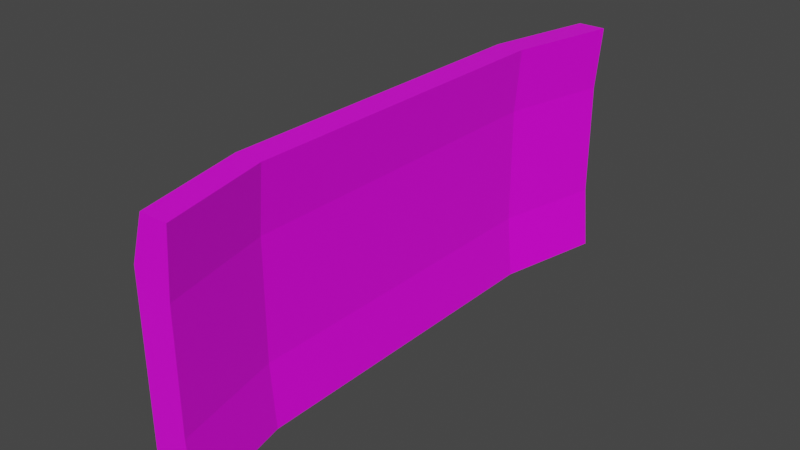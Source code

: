 # Source: TankArmorPlate.blend  (saved by Blender 2.91.10; exported with 4.5.12 LTS)
import bpy
from mathutils import Matrix  # noqa: F401  (used for matrix-valued properties, if any)

bpy.ops.wm.read_factory_settings(use_empty=True)
scene = bpy.context.scene
scene.name = 'Scene'

# ---- collections
col_collection = bpy.data.collections.new('Collection'); scene.collection.children.link(col_collection)

# ---- images (referenced by path relative to the original .blend; pixels are not part of the script)
import os
ASSET_DIR = os.environ.get("B2B_ASSET_DIR", "")  # directory of the original .blend (textures are referenced by path, not embedded)
HERE = os.path.dirname(os.path.abspath(__file__))  # packed textures are extracted next to this script under _unpacked/

def load_image(name, relpath, width, height, colorspace="sRGB"):
    """Load a texture the original file referenced (path relative to the .blend, or extracted next to this script)."""
    p = next((c for c in (os.path.join(HERE, relpath), os.path.join(ASSET_DIR, relpath)) if relpath and os.path.exists(c)), "")
    if p:
        img = bpy.data.images.load(p, check_existing=True)
        img.name = name
    else:  # same state as the original file: an image datablock whose file is absent (Cycles renders it pink)
        img = bpy.data.images.new(name, width, height)
        img.source = "FILE"
        img.filepath = "//" + (relpath or name)
    img.colorspace_settings.name = colorspace
    return img
img_green_team_png = load_image('green_team.png', 'green_team.png', 1024, 1024, 'sRGB')

# ---- materials (node trees are filled in below, after node groups)
mat_material = bpy.data.materials.new('Material')
mat_material.alpha_threshold = 0.0
mat_material.use_transparent_shadow = False
mat_material.line_color = (0.0, 0.0, 0.0, 1.0)

# ---- material node trees
mat_material.use_nodes = True; mat_material.node_tree.nodes.clear()
_N = mat_material.node_tree.nodes; _L = mat_material.node_tree.links
n0 = _N.new('ShaderNodeOutputMaterial'); n0.name = 'Material Output'; n0.location = (300, 300)
n1 = _N.new('ShaderNodeBsdfPrincipled'); n1.name = 'Principled BSDF'; n1.location = (10, 300)
n1.distribution = 'GGX'
n1.subsurface_method = 'BURLEY'
n1.inputs[2].default_value = 0.4
n1.inputs[3].default_value = 1.45
n1.inputs[27].default_value = (0.0, 0.0, 0.0, 1.0)
n1.inputs[28].default_value = 1.0
n2 = _N.new('ShaderNodeTexImage'); n2.name = 'Image Texture'; n2.location = (-280, 280)
n2.image = img_green_team_png
_L.new(n1.outputs[0], n0.inputs[0])
_L.new(n2.outputs[0], n1.inputs[0])
n0.is_active_output = True

# ---- world
world_world = bpy.data.worlds.new('World'); scene.world = world_world
world_world.use_nodes = True; world_world.node_tree.nodes.clear()
_N = world_world.node_tree.nodes; _L = world_world.node_tree.links
n0 = _N.new('ShaderNodeOutputWorld'); n0.name = 'World Output'; n0.location = (300, 300)
n1 = _N.new('ShaderNodeBackground'); n1.name = 'Background'; n1.location = (10, 300)
n1.inputs[0].default_value = (0.05088, 0.05088, 0.05088, 1.0)
_L.new(n1.outputs[0], n0.inputs[0])
n0.is_active_output = True
world_world.color = (0.05088, 0.05088, 0.05088)
world_world.use_sun_shadow = False
world_world.sun_shadow_jitter_overblur = 0.0

# ---- meshes
me_cube = bpy.data.meshes.new('Cube')
me_cube.from_pydata([(0.1498, 0.9417, 0.4111), (0.1498, 0.9417, -0.4111), (0.1498, -0.9417, 0.4111), (0.1498, -0.9417, -0.4111), (0.00998, 0.9417, 0.2575), (0.00998, 0.9417, -0.3379), (0.00998, -0.9417, 0.2575), (0.00998, -0.9417, -0.3379), (0.1308, 0.9417, 0.1964), (0.00998, -0.9417, 0.1964), (0.1308, -0.9417, 0.1964), (0.00998, 0.9417, 0.1964), (0.1308, 0.9417, -0.1967), (0.1308, -0.9417, -0.1967), (0.00998, 0.9417, -0.1967), (0.00998, -0.9417, -0.1967), (0.1032, 0.9417, -0.4111), (0.0566, 0.9417, -0.4111), (0.1032, -0.9417, 0.4111), (0.0566, -0.9417, 0.4111), (0.0566, -0.9417, -0.4111), (0.1032, -0.9417, -0.4111), (0.0566, 0.9417, 0.4111), (0.1032, 0.9417, 0.4111), (0.0566, 0.9417, 0.1964), (0.1032, 0.9417, 0.1964), (0.1032, -0.9417, 0.1964), (0.0566, -0.9417, 0.1964), (0.1032, -0.9417, -0.1967), (0.0566, -0.9417, -0.1967), (0.0566, 0.9417, -0.1967), (0.1032, 0.9417, -0.1967), (-0.07184, 0.5736, -0.3379), (-0.07184, -0.5736, -0.3379), (0.06802, 0.5736, 0.4111), (0.06802, -0.5736, 0.4111), (-0.07184, -0.5736, 0.2575), (-0.07184, 0.5736, 0.2575), (0.06802, -0.5736, -0.4111), (0.06802, 0.5736, -0.4111), (0.04898, 0.5736, 0.1964), (0.04898, -0.5736, 0.1964), (-0.07184, -0.5736, 0.1964), (-0.07184, 0.5736, 0.1964), (-0.07184, -0.5736, -0.1967), (-0.07184, 0.5736, -0.1967), (0.04898, 0.5736, -0.1967), (0.04898, -0.5736, -0.1967), (-0.02522, 0.5736, -0.4111), (-0.02522, -0.5736, -0.4111), (0.0214, 0.5736, -0.4111), (0.0214, -0.5736, -0.4111), (0.0214, 0.5736, 0.4111), (0.0214, -0.5736, 0.4111), (-0.02522, 0.5736, 0.4111), (-0.02522, -0.5736, 0.4111)], [], [(55, 36, 6, 19), (27, 19, 6, 9), (43, 37, 4, 11), (51, 38, 3, 21), (41, 35, 2, 10), (25, 23, 0, 8), (31, 25, 8, 12), (47, 41, 10, 13), (45, 43, 11, 14), (29, 27, 9, 15), (20, 29, 15, 7), (32, 45, 14, 5), (38, 47, 13, 3), (16, 31, 12, 1), (5, 14, 30, 17), (17, 30, 31, 16), (3, 13, 28, 21), (21, 28, 29, 20), (13, 10, 26, 28), (28, 26, 27, 29), (14, 11, 24, 30), (30, 24, 25, 31), (11, 4, 22, 24), (24, 22, 23, 25), (33, 49, 20, 7), (49, 51, 21, 20), (10, 2, 18, 26), (26, 18, 19, 27), (35, 53, 18, 2), (53, 55, 19, 18), (23, 22, 54, 52), (52, 54, 55, 53), (0, 23, 52, 34), (34, 52, 53, 35), (17, 16, 50, 48), (48, 50, 51, 49), (5, 17, 48, 32), (32, 48, 49, 33), (1, 12, 46, 39), (39, 46, 47, 38), (7, 15, 44, 33), (33, 44, 45, 32), (15, 9, 42, 44), (44, 42, 43, 45), (12, 8, 40, 46), (46, 40, 41, 47), (8, 0, 34, 40), (40, 34, 35, 41), (16, 1, 39, 50), (50, 39, 38, 51), (9, 6, 36, 42), (42, 36, 37, 43), (22, 4, 37, 54), (54, 37, 36, 55)])
_uv = me_cube.uv_layers.new(name='UVMap')
_uv.uv.foreach_set('vector', [0.8704, 0.8879, 0.8704, 0.8879, 0.8704, 0.8879, 0.8704, 0.8879, 0.8704, 0.8879, 0.8704, 0.8879, 0.8704, 0.8879, 0.8704, 0.8879, 0.8704, 0.8879, 0.8704, 0.8879, 0.8704, 0.8879, 0.8704, 0.8879, 0.8704, 0.8879, 0.8704, 0.8879, 0.8704, 0.8879, 0.8704, 0.8879, 0.8704, 0.8879, 0.8704, 0.8879, 0.8704, 0.8879, 0.8704, 0.8879, 0.8704, 0.8879, 0.8704, 0.8879, 0.8704, 0.8879, 0.8704, 0.8879, 0.8704, 0.8879, 0.8704, 0.8879, 0.8704, 0.8879, 0.8704, 0.8879, 0.8704, 0.8879, 0.8704, 0.8879, 0.8704, 0.8879, 0.8704, 0.8879, 0.8704, 0.8879, 0.8704, 0.8879, 0.8704, 0.8879, 0.8704, 0.8879, 0.8704, 0.8879, 0.8704, 0.8879, 0.8704, 0.8879, 0.8704, 0.8879, 0.8704, 0.8879, 0.8704, 0.8879, 0.8704, 0.8879, 0.8704, 0.8879, 0.8704, 0.8879, 0.8704, 0.8879, 0.8704, 0.8879, 0.8704, 0.8879, 0.8704, 0.8879, 0.8704, 0.8879, 0.8704, 0.8879, 0.8704, 0.8879, 0.8704, 0.8879, 0.8704, 0.8879, 0.8704, 0.8879, 0.8704, 0.8879, 0.8704, 0.8879, 0.8704, 0.8879, 0.8704, 0.8879, 0.8704, 0.8879, 0.8704, 0.8879, 0.8704, 0.8879, 0.8704, 0.8879, 0.8704, 0.8879, 0.8704, 0.8879, 0.8704, 0.8879, 0.8704, 0.8879, 0.8704, 0.8879, 0.8704, 0.8879, 0.8704, 0.8879, 0.8704, 0.8879, 0.8704, 0.8879, 0.8704, 0.8879, 0.8704, 0.8879, 0.8704, 0.8879, 0.8704, 0.8879, 0.8704, 0.8879, 0.8704, 0.8879, 0.8704, 0.8879, 0.8704, 0.8879, 0.8704, 0.8879, 0.8704, 0.8879, 0.8704, 0.8879, 0.8704, 0.8879, 0.8704, 0.8879, 0.8704, 0.8879, 0.8704, 0.8879, 0.8704, 0.8879, 0.8704, 0.8879, 0.8704, 0.8879, 0.8704, 0.8879, 0.8704, 0.8879, 0.8704, 0.8879, 0.8704, 0.8879, 0.8704, 0.8879, 0.8704, 0.8879, 0.8704, 0.8879, 0.8704, 0.8879, 0.8704, 0.8879, 0.8704, 0.8879, 0.8704, 0.8879, 0.8704, 0.8879, 0.8704, 0.8879, 0.8704, 0.8879, 0.8704, 0.8879, 0.8704, 0.8879, 0.8704, 0.8879, 0.8704, 0.8879, 0.8704, 0.8879, 0.8704, 0.8879, 0.8704, 0.8879, 0.8704, 0.8879, 0.8704, 0.8879, 0.8704, 0.8879, 0.8704, 0.8879, 0.8704, 0.8879, 0.8704, 0.8879, 0.8704, 0.8879, 0.8704, 0.8879, 0.8704, 0.8879, 0.8704, 0.8879, 0.8704, 0.8879, 0.8704, 0.8879, 0.8704, 0.8879, 0.8704, 0.8879, 0.8704, 0.8879, 0.8704, 0.8879, 0.8704, 0.8879, 0.8704, 0.8879, 0.8704, 0.8879, 0.8704, 0.8879, 0.8704, 0.8879, 0.8704, 0.8879, 0.8704, 0.8879, 0.8704, 0.8879, 0.8704, 0.8879, 0.8704, 0.8879, 0.8704, 0.8879, 0.8704, 0.8879, 0.8704, 0.8879, 0.8704, 0.8879, 0.8704, 0.8879, 0.8704, 0.8879, 0.8704, 0.8879, 0.8704, 0.8879, 0.8704, 0.8879, 0.8704, 0.8879, 0.8704, 0.8879, 0.8704, 0.8879, 0.8704, 0.8879, 0.8704, 0.8879, 0.8704, 0.8879, 0.8704, 0.8879, 0.8704, 0.8879, 0.8704, 0.8879, 0.8704, 0.8879, 0.8704, 0.8879, 0.8704, 0.8879, 0.8704, 0.8879, 0.8704, 0.8879, 0.8704, 0.8879, 0.8704, 0.8879, 0.8704, 0.8879, 0.8704, 0.8879, 0.8704, 0.8879, 0.8704, 0.8879, 0.8704, 0.8879, 0.8704, 0.8879, 0.8704, 0.8879, 0.8704, 0.8879, 0.8704, 0.8879, 0.8704, 0.8879, 0.8704, 0.8879, 0.8704, 0.8879, 0.8704, 0.8879, 0.8704, 0.8879, 0.8704, 0.8879, 0.8704, 0.8879, 0.8704, 0.8879, 0.8704, 0.8879, 0.8704, 0.8879, 0.8704, 0.8879, 0.8704, 0.8879, 0.8704, 0.8879, 0.8704, 0.8879, 0.8704, 0.8879, 0.8704, 0.8879, 0.8704, 0.8879, 0.8704, 0.8879, 0.8704, 0.8879, 0.8704, 0.8879, 0.8704, 0.8879, 0.8704, 0.8879, 0.8704, 0.8879, 0.8704, 0.8879, 0.8704, 0.8879, 0.8704, 0.8879, 0.8704, 0.8879, 0.8704, 0.8879, 0.8704, 0.8879, 0.8704, 0.8879, 0.8704, 0.8879, 0.8704, 0.8879, 0.8704, 0.8879, 0.8704, 0.8879, 0.8704, 0.8879, 0.8704, 0.8879, 0.8704, 0.8879, 0.8704, 0.8879, 0.8704, 0.8879, 0.8704, 0.8879, 0.8704, 0.8879, 0.8704, 0.8879, 0.8704, 0.8879, 0.8704, 0.8879, 0.8704, 0.8879])
me_cube.materials.append(mat_material)
me_cube.use_remesh_preserve_volume = False
me_cube.use_remesh_preserve_attributes = False
me_cube.use_mirror_vertex_groups = False
me_cube.update()

# ---- objects
ob_cube = bpy.data.objects.new('Cube', me_cube)

# ---- transforms, parenting, visibility, modifiers, constraints
ob_cube.location = (0.0, 0.0, 0.0)
ob_cube.lock_rotations_4d = False
ob_cube.empty_display_type = 'ARROWS'
ob_cube.lineart.crease_threshold = 0.0

# ---- collection membership
col_collection.objects.link(ob_cube)

# ---- scene / render settings (as saved in the file)
scene.frame_start = 1; scene.frame_end = 250; scene.frame_set(1)
scene.render.engine = 'BLENDER_EEVEE_NEXT'
scene.cycles.use_denoising = False
scene.cycles.samples = 128
scene.cycles.sampling_pattern = 'TABULATED_SOBOL'
scene.cycles.use_adaptive_sampling = False
scene.cycles.use_light_tree = False
scene.view_settings.view_transform = 'Filmic'
bpy.context.view_layer.update()

# ---- added for rendering (the .blend has no active camera and no usable light): camera, sun
cam_auto = bpy.data.cameras.new('AutoCamera')
cam_auto.lens = 50.0
cam_auto.sensor_width = 36.0
cam_auto.clip_end = 1000.0
ob_auto_camera = bpy.data.objects.new('AutoCamera', cam_auto)
scene.collection.objects.link(ob_auto_camera)
ob_auto_camera.location = (1.9514, -2.29488, 1.52992)
ob_auto_camera.rotation_euler = (1.09748, -7.21219e-08, 0.694738)
scene.camera = ob_auto_camera
light_auto_sun = bpy.data.lights.new('AutoSun', 'SUN')
light_auto_sun.energy = 3.0
light_auto_sun.angle = 0.0523599
ob_auto_sun = bpy.data.objects.new('AutoSun', light_auto_sun)
scene.collection.objects.link(ob_auto_sun)
ob_auto_sun.rotation_euler = (0.872665, 0.174533, 0.523599)
bpy.context.view_layer.update()
